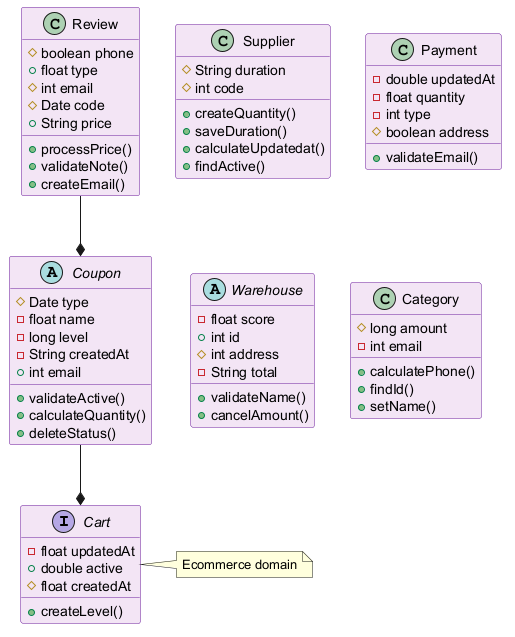

The diagram above was rendered by PlantUML. Its source (embedded in the PNG):
@startuml
skinparam backgroundColor #FFFFFF
skinparam classBackgroundColor #F3E5F5
skinparam classBorderColor #6A1B9A
interface Cart {
  -float updatedAt
  +double active
  #float createdAt
  +createLevel()
}
class Supplier {
  #String duration
  #int code
  +createQuantity()
  +saveDuration()
  +calculateUpdatedat()
  +findActive()
}
class Payment {
  -double updatedAt
  -float quantity
  -int type
  #boolean address
  +validateEmail()
}
abstract class Coupon {
  #Date type
  -float name
  -long level
  -String createdAt
  +int email
  +validateActive()
  +calculateQuantity()
  +deleteStatus()
}
abstract class Warehouse {
  -float score
  +int id
  #int address
  -String total
  +validateName()
  +cancelAmount()
}
class Review {
  #boolean phone
  +float type
  #int email
  #Date code
  +String price
  +processPrice()
  +validateNote()
  +createEmail()
}
class Category {
  #long amount
  -int email
  +calculatePhone()
  +findId()
  +setName()
}
Coupon --* Cart
Review --* Coupon
note right of Cart : Ecommerce domain
@enduml